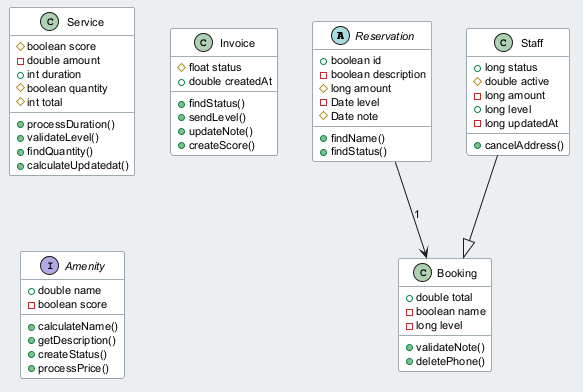

The diagram above was rendered by PlantUML. Its source (embedded in the PNG):
@startuml
skinparam backgroundColor #ECEFF1
skinparam classBackgroundColor #FFFFFF
skinparam classBorderColor #455A64
skinparam defaultFontSize 11
abstract class Reservation {
  +boolean id
  -boolean description
  #long amount
  -Date level
  #Date note
  +findName()
  +findStatus()
}
class Service {
  #boolean score
  -double amount
  +int duration
  #boolean quantity
  #int total
  +processDuration()
  +validateLevel()
  +findQuantity()
  +calculateUpdatedat()
}
class Invoice {
  #float status
  +double createdAt
  +findStatus()
  +sendLevel()
  +updateNote()
  +createScore()
}
class Staff {
  +long status
  #double active
  -long amount
  +long level
  -long updatedAt
  +cancelAddress()
}
interface Amenity {
  +double name
  -boolean score
  +calculateName()
  +getDescription()
  +createStatus()
  +processPrice()
}
class Booking {
  +double total
  -boolean name
  -long level
  +validateNote()
  +deletePhone()
}
Staff --|> Booking
Reservation --> Booking : "1"
@enduml